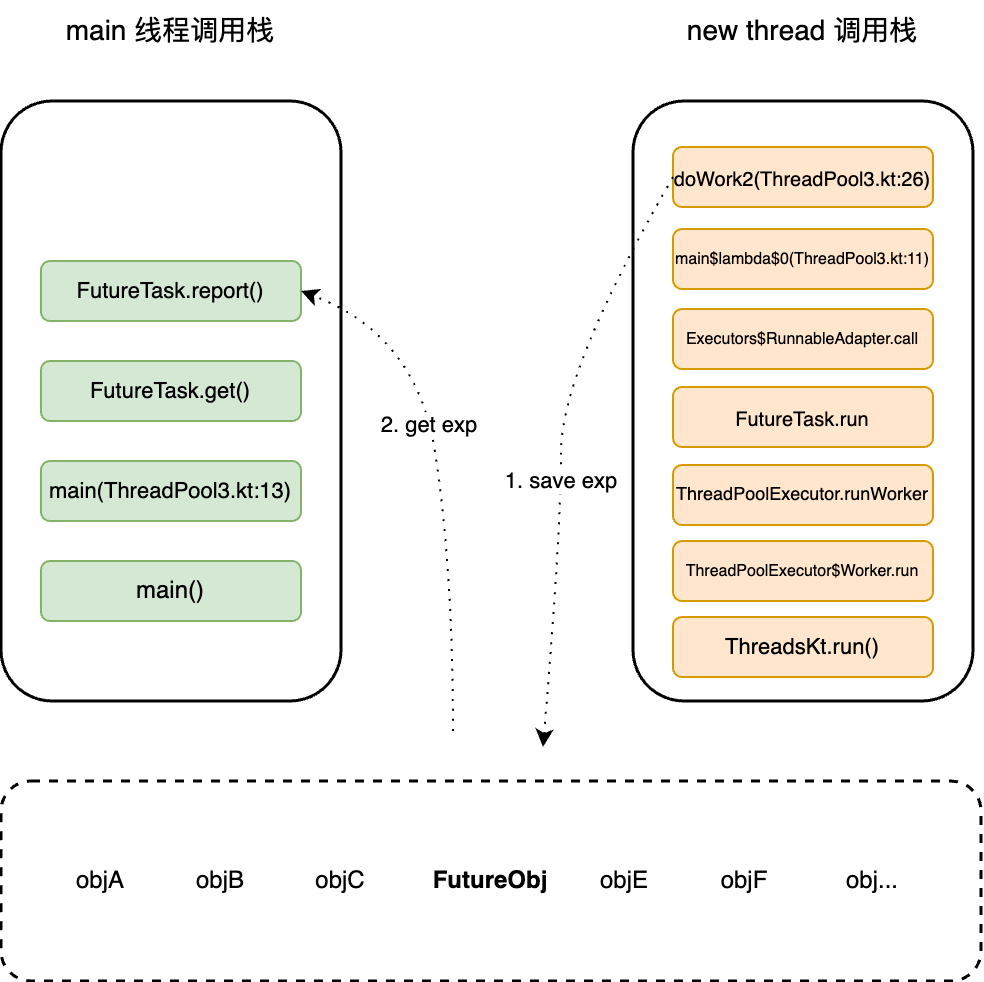

The diagram above was exported from draw.io. Its source (the exported page's mxGraphModel, read from the mxfile embedded in the PNG):
<mxGraphModel dx="1026" dy="659" grid="1" gridSize="9" guides="1" tooltips="1" connect="1" arrows="1" fold="1" page="1" pageScale="1" pageWidth="850" pageHeight="1100" math="0" shadow="0">
  <root>
    <mxCell id="0" />
    <mxCell id="1" parent="0" />
    <mxCell id="Lq0AoeMfKdwk8STI4GJj-1" value="" style="rounded=1;whiteSpace=wrap;html=1;strokeWidth=1.5;" parent="1" vertex="1">
      <mxGeometry x="170" y="270" width="170" height="300" as="geometry" />
    </mxCell>
    <mxCell id="Lq0AoeMfKdwk8STI4GJj-2" value="main 线程调用栈" style="text;html=1;strokeColor=none;fillColor=none;align=center;verticalAlign=middle;whiteSpace=wrap;rounded=0;fontSize=14;" parent="1" vertex="1">
      <mxGeometry x="196.25" y="220" width="117.5" height="30" as="geometry" />
    </mxCell>
    <mxCell id="Lq0AoeMfKdwk8STI4GJj-4" value="main()" style="rounded=1;whiteSpace=wrap;html=1;fillColor=#d5e8d4;strokeColor=#82b366;" parent="1" vertex="1">
      <mxGeometry x="190" y="500" width="130" height="30" as="geometry" />
    </mxCell>
    <mxCell id="Lq0AoeMfKdwk8STI4GJj-5" value="main(ThreadPool3.kt:13)" style="rounded=1;whiteSpace=wrap;html=1;fillColor=#d5e8d4;strokeColor=#82b366;fontSize=11;" parent="1" vertex="1">
      <mxGeometry x="190" y="450" width="130" height="30" as="geometry" />
    </mxCell>
    <mxCell id="Lq0AoeMfKdwk8STI4GJj-6" value="FutureTask.get()" style="rounded=1;whiteSpace=wrap;html=1;fillColor=#d5e8d4;strokeColor=#82b366;fontSize=11;" parent="1" vertex="1">
      <mxGeometry x="190" y="400" width="130" height="30" as="geometry" />
    </mxCell>
    <mxCell id="Lq0AoeMfKdwk8STI4GJj-12" value="" style="rounded=1;whiteSpace=wrap;html=1;strokeWidth=1.5;" parent="1" vertex="1">
      <mxGeometry x="486" y="270" width="170" height="300" as="geometry" />
    </mxCell>
    <mxCell id="Lq0AoeMfKdwk8STI4GJj-13" value="new thread 调用栈" style="text;html=1;strokeColor=none;fillColor=none;align=center;verticalAlign=middle;whiteSpace=wrap;rounded=0;fontSize=14;" parent="1" vertex="1">
      <mxGeometry x="512.25" y="220" width="117.5" height="30" as="geometry" />
    </mxCell>
    <mxCell id="Lq0AoeMfKdwk8STI4GJj-14" value="ThreadPoolExecutor.runWorker" style="rounded=1;whiteSpace=wrap;html=1;fillColor=#ffe6cc;strokeColor=#d79b00;fontSize=9;" parent="1" vertex="1">
      <mxGeometry x="506" y="452" width="130" height="30" as="geometry" />
    </mxCell>
    <mxCell id="Lq0AoeMfKdwk8STI4GJj-15" value="ThreadPoolExecutor$Worker.run" style="rounded=1;whiteSpace=wrap;html=1;fillColor=#ffe6cc;strokeColor=#d79b00;fontSize=8;" parent="1" vertex="1">
      <mxGeometry x="506" y="490" width="130" height="30" as="geometry" />
    </mxCell>
    <mxCell id="Lq0AoeMfKdwk8STI4GJj-16" value="ThreadsKt.run()" style="rounded=1;whiteSpace=wrap;html=1;fillColor=#ffe6cc;strokeColor=#d79b00;fontSize=11;" parent="1" vertex="1">
      <mxGeometry x="506" y="528" width="130" height="30" as="geometry" />
    </mxCell>
    <mxCell id="Lq0AoeMfKdwk8STI4GJj-17" value="FutureTask.run" style="rounded=1;whiteSpace=wrap;html=1;fillColor=#ffe6cc;strokeColor=#d79b00;fontSize=10;" parent="1" vertex="1">
      <mxGeometry x="506" y="413" width="130" height="30" as="geometry" />
    </mxCell>
    <mxCell id="2p-l_sU_6ftTZpOeK9uw-1" value="" style="rounded=1;whiteSpace=wrap;html=1;strokeWidth=1.5;dashed=1;" vertex="1" parent="1">
      <mxGeometry x="170" y="610" width="490" height="100" as="geometry" />
    </mxCell>
    <mxCell id="2p-l_sU_6ftTZpOeK9uw-2" value="objA" style="text;html=1;strokeColor=none;fillColor=none;align=center;verticalAlign=middle;whiteSpace=wrap;rounded=0;" vertex="1" parent="1">
      <mxGeometry x="190" y="645" width="60" height="30" as="geometry" />
    </mxCell>
    <mxCell id="2p-l_sU_6ftTZpOeK9uw-3" value="objB" style="text;html=1;strokeColor=none;fillColor=none;align=center;verticalAlign=middle;whiteSpace=wrap;rounded=0;" vertex="1" parent="1">
      <mxGeometry x="250" y="645" width="60" height="30" as="geometry" />
    </mxCell>
    <mxCell id="2p-l_sU_6ftTZpOeK9uw-4" value="objC" style="text;html=1;strokeColor=none;fillColor=none;align=center;verticalAlign=middle;whiteSpace=wrap;rounded=0;" vertex="1" parent="1">
      <mxGeometry x="310" y="645" width="60" height="30" as="geometry" />
    </mxCell>
    <mxCell id="2p-l_sU_6ftTZpOeK9uw-5" value="FutureObj" style="text;html=1;strokeColor=none;fillColor=none;align=center;verticalAlign=middle;whiteSpace=wrap;rounded=0;fontStyle=1" vertex="1" parent="1">
      <mxGeometry x="385" y="645" width="60" height="30" as="geometry" />
    </mxCell>
    <mxCell id="2p-l_sU_6ftTZpOeK9uw-6" value="objE" style="text;html=1;strokeColor=none;fillColor=none;align=center;verticalAlign=middle;whiteSpace=wrap;rounded=0;" vertex="1" parent="1">
      <mxGeometry x="452.25" y="645" width="60" height="30" as="geometry" />
    </mxCell>
    <mxCell id="2p-l_sU_6ftTZpOeK9uw-7" value="objF" style="text;html=1;strokeColor=none;fillColor=none;align=center;verticalAlign=middle;whiteSpace=wrap;rounded=0;" vertex="1" parent="1">
      <mxGeometry x="512.25" y="645" width="60" height="30" as="geometry" />
    </mxCell>
    <mxCell id="2p-l_sU_6ftTZpOeK9uw-8" value="obj..." style="text;html=1;strokeColor=none;fillColor=none;align=center;verticalAlign=middle;whiteSpace=wrap;rounded=0;" vertex="1" parent="1">
      <mxGeometry x="576" y="645" width="60" height="30" as="geometry" />
    </mxCell>
    <mxCell id="2p-l_sU_6ftTZpOeK9uw-9" value="FutureTask.report()" style="rounded=1;whiteSpace=wrap;html=1;fillColor=#d5e8d4;strokeColor=#82b366;fontSize=11;" vertex="1" parent="1">
      <mxGeometry x="190" y="350" width="130" height="30" as="geometry" />
    </mxCell>
    <mxCell id="2p-l_sU_6ftTZpOeK9uw-10" value="Executors$RunnableAdapter.call" style="rounded=1;whiteSpace=wrap;html=1;fillColor=#ffe6cc;strokeColor=#d79b00;fontSize=8;" vertex="1" parent="1">
      <mxGeometry x="506" y="374" width="130" height="30" as="geometry" />
    </mxCell>
    <mxCell id="2p-l_sU_6ftTZpOeK9uw-11" value="main$lambda$0(ThreadPool3.kt:11)" style="rounded=1;whiteSpace=wrap;html=1;fillColor=#ffe6cc;strokeColor=#d79b00;fontSize=8;" vertex="1" parent="1">
      <mxGeometry x="506" y="334" width="130" height="30" as="geometry" />
    </mxCell>
    <mxCell id="2p-l_sU_6ftTZpOeK9uw-12" value="doWork2(ThreadPool3.kt:26)" style="rounded=1;whiteSpace=wrap;html=1;fillColor=#ffe6cc;strokeColor=#d79b00;fontSize=10;" vertex="1" parent="1">
      <mxGeometry x="506" y="293" width="130" height="30" as="geometry" />
    </mxCell>
    <mxCell id="2p-l_sU_6ftTZpOeK9uw-15" value="" style="curved=1;endArrow=classic;html=1;rounded=0;exitX=0;exitY=0.5;exitDx=0;exitDy=0;dashed=1;dashPattern=1 4;" edge="1" parent="1" source="2p-l_sU_6ftTZpOeK9uw-12">
      <mxGeometry width="50" height="50" relative="1" as="geometry">
        <mxPoint x="441" y="315" as="sourcePoint" />
        <mxPoint x="441" y="593" as="targetPoint" />
        <Array as="points">
          <mxPoint x="450" y="405" />
          <mxPoint x="450" y="486" />
        </Array>
      </mxGeometry>
    </mxCell>
    <mxCell id="2p-l_sU_6ftTZpOeK9uw-16" value="1. save exp" style="edgeLabel;html=1;align=center;verticalAlign=middle;resizable=0;points=[];" vertex="1" connectable="0" parent="2p-l_sU_6ftTZpOeK9uw-15">
      <mxGeometry x="0.1147" y="-1" relative="1" as="geometry">
        <mxPoint as="offset" />
      </mxGeometry>
    </mxCell>
    <mxCell id="2p-l_sU_6ftTZpOeK9uw-17" value="" style="curved=1;endArrow=classic;html=1;rounded=0;entryX=1;entryY=0.5;entryDx=0;entryDy=0;dashed=1;dashPattern=1 4;" edge="1" parent="1" target="2p-l_sU_6ftTZpOeK9uw-9">
      <mxGeometry width="50" height="50" relative="1" as="geometry">
        <mxPoint x="396" y="585" as="sourcePoint" />
        <mxPoint x="378" y="369" as="targetPoint" />
        <Array as="points">
          <mxPoint x="396" y="504" />
          <mxPoint x="378" y="387" />
        </Array>
      </mxGeometry>
    </mxCell>
    <mxCell id="2p-l_sU_6ftTZpOeK9uw-18" value="2. get exp" style="edgeLabel;html=1;align=center;verticalAlign=middle;resizable=0;points=[];" vertex="1" connectable="0" parent="2p-l_sU_6ftTZpOeK9uw-17">
      <mxGeometry x="0.1857" y="1" relative="1" as="geometry">
        <mxPoint as="offset" />
      </mxGeometry>
    </mxCell>
  </root>
</mxGraphModel>